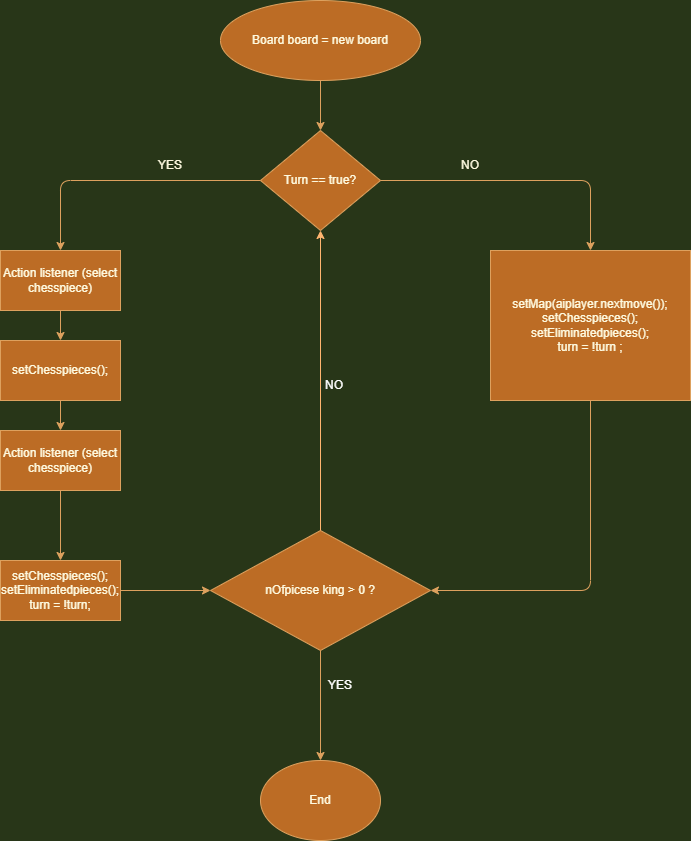

The diagram above was exported from draw.io. Its source (the exported page's mxGraphModel, read from the mxfile embedded in the PNG):
<mxGraphModel dx="868" dy="450" grid="1" gridSize="10" guides="1" tooltips="1" connect="1" arrows="1" fold="1" page="1" pageScale="1" pageWidth="827" pageHeight="1169" background="#283618" math="0" shadow="0">
  <root>
    <mxCell id="0" />
    <mxCell id="1" parent="0" />
    <mxCell id="bZAIEJwuQ49ETqycd3qA-3" value="Board board = new board" style="ellipse;whiteSpace=wrap;html=1;rounded=0;sketch=0;fontColor=#FEFAE0;strokeColor=#DDA15E;fillColor=#BC6C25;" parent="1" vertex="1">
      <mxGeometry x="300" y="10" width="200" height="80" as="geometry" />
    </mxCell>
    <mxCell id="bZAIEJwuQ49ETqycd3qA-4" value="Turn == true?" style="rhombus;whiteSpace=wrap;html=1;rounded=0;sketch=0;fontColor=#FEFAE0;strokeColor=#DDA15E;fillColor=#BC6C25;" parent="1" vertex="1">
      <mxGeometry x="340" y="140" width="120" height="100" as="geometry" />
    </mxCell>
    <mxCell id="bZAIEJwuQ49ETqycd3qA-5" value="setMap(aiplayer.nextmove());&lt;br&gt;setChesspieces();&lt;br&gt;setEliminatedpieces();&lt;br&gt;turn = !turn ;" style="rounded=0;whiteSpace=wrap;html=1;sketch=0;fontColor=#FEFAE0;strokeColor=#DDA15E;fillColor=#BC6C25;" parent="1" vertex="1">
      <mxGeometry x="570" y="260" width="200" height="150" as="geometry" />
    </mxCell>
    <mxCell id="bZAIEJwuQ49ETqycd3qA-6" value="Action listener (select chesspiece)" style="rounded=0;whiteSpace=wrap;html=1;sketch=0;fontColor=#FEFAE0;strokeColor=#DDA15E;fillColor=#BC6C25;" parent="1" vertex="1">
      <mxGeometry x="80" y="260" width="120" height="60" as="geometry" />
    </mxCell>
    <mxCell id="bZAIEJwuQ49ETqycd3qA-7" value="setChesspieces();" style="rounded=0;whiteSpace=wrap;html=1;sketch=0;fontColor=#FEFAE0;strokeColor=#DDA15E;fillColor=#BC6C25;" parent="1" vertex="1">
      <mxGeometry x="80" y="350" width="120" height="60" as="geometry" />
    </mxCell>
    <mxCell id="bZAIEJwuQ49ETqycd3qA-8" value="" style="endArrow=classic;html=1;rounded=1;sketch=0;fontColor=#FEFAE0;strokeColor=#DDA15E;fillColor=#BC6C25;curved=0;exitX=0.5;exitY=1;exitDx=0;exitDy=0;entryX=0.5;entryY=0;entryDx=0;entryDy=0;" parent="1" source="bZAIEJwuQ49ETqycd3qA-3" target="bZAIEJwuQ49ETqycd3qA-4" edge="1">
      <mxGeometry width="50" height="50" relative="1" as="geometry">
        <mxPoint x="390" y="200" as="sourcePoint" />
        <mxPoint x="440" y="150" as="targetPoint" />
      </mxGeometry>
    </mxCell>
    <mxCell id="bZAIEJwuQ49ETqycd3qA-10" value="" style="endArrow=classic;html=1;rounded=1;sketch=0;fontColor=#FEFAE0;strokeColor=#DDA15E;fillColor=#BC6C25;curved=0;exitX=1;exitY=0.5;exitDx=0;exitDy=0;entryX=0.5;entryY=0;entryDx=0;entryDy=0;" parent="1" source="bZAIEJwuQ49ETqycd3qA-4" target="bZAIEJwuQ49ETqycd3qA-5" edge="1">
      <mxGeometry width="50" height="50" relative="1" as="geometry">
        <mxPoint x="390" y="200" as="sourcePoint" />
        <mxPoint x="440" y="150" as="targetPoint" />
        <Array as="points">
          <mxPoint x="670" y="190" />
        </Array>
      </mxGeometry>
    </mxCell>
    <mxCell id="bZAIEJwuQ49ETqycd3qA-11" value="" style="endArrow=classic;html=1;rounded=1;sketch=0;fontColor=#FEFAE0;strokeColor=#DDA15E;fillColor=#BC6C25;curved=0;exitX=0;exitY=0.5;exitDx=0;exitDy=0;entryX=0.5;entryY=0;entryDx=0;entryDy=0;" parent="1" source="bZAIEJwuQ49ETqycd3qA-4" target="bZAIEJwuQ49ETqycd3qA-6" edge="1">
      <mxGeometry width="50" height="50" relative="1" as="geometry">
        <mxPoint x="390" y="200" as="sourcePoint" />
        <mxPoint x="130" y="190" as="targetPoint" />
        <Array as="points">
          <mxPoint x="140" y="190" />
        </Array>
      </mxGeometry>
    </mxCell>
    <mxCell id="bZAIEJwuQ49ETqycd3qA-12" value="" style="endArrow=classic;html=1;rounded=1;sketch=0;fontColor=#FEFAE0;strokeColor=#DDA15E;fillColor=#BC6C25;curved=0;exitX=0.5;exitY=1;exitDx=0;exitDy=0;entryX=0.5;entryY=0;entryDx=0;entryDy=0;" parent="1" source="bZAIEJwuQ49ETqycd3qA-6" target="bZAIEJwuQ49ETqycd3qA-7" edge="1">
      <mxGeometry width="50" height="50" relative="1" as="geometry">
        <mxPoint x="390" y="400" as="sourcePoint" />
        <mxPoint x="440" y="350" as="targetPoint" />
      </mxGeometry>
    </mxCell>
    <mxCell id="bZAIEJwuQ49ETqycd3qA-14" value="nOfpicese king &amp;gt; 0 ?" style="rhombus;whiteSpace=wrap;html=1;rounded=0;sketch=0;fontColor=#FEFAE0;strokeColor=#DDA15E;fillColor=#BC6C25;" parent="1" vertex="1">
      <mxGeometry x="290" y="540" width="220" height="120" as="geometry" />
    </mxCell>
    <mxCell id="bZAIEJwuQ49ETqycd3qA-16" value="End" style="ellipse;whiteSpace=wrap;html=1;rounded=0;sketch=0;fontColor=#FEFAE0;strokeColor=#DDA15E;fillColor=#BC6C25;" parent="1" vertex="1">
      <mxGeometry x="340" y="770" width="120" height="80" as="geometry" />
    </mxCell>
    <mxCell id="bZAIEJwuQ49ETqycd3qA-17" value="Action listener (select chesspiece)" style="rounded=0;whiteSpace=wrap;html=1;sketch=0;fontColor=#FEFAE0;strokeColor=#DDA15E;fillColor=#BC6C25;" parent="1" vertex="1">
      <mxGeometry x="80" y="440" width="120" height="60" as="geometry" />
    </mxCell>
    <mxCell id="bZAIEJwuQ49ETqycd3qA-18" value="setChesspieces();&lt;br&gt;setEliminatedpieces();&lt;br&gt;turn = !turn;" style="rounded=0;whiteSpace=wrap;html=1;sketch=0;fontColor=#FEFAE0;strokeColor=#DDA15E;fillColor=#BC6C25;" parent="1" vertex="1">
      <mxGeometry x="80" y="570" width="120" height="60" as="geometry" />
    </mxCell>
    <mxCell id="bZAIEJwuQ49ETqycd3qA-19" value="" style="endArrow=classic;html=1;rounded=1;sketch=0;fontColor=#FEFAE0;strokeColor=#DDA15E;fillColor=#BC6C25;curved=0;exitX=0.5;exitY=1;exitDx=0;exitDy=0;entryX=0.5;entryY=0;entryDx=0;entryDy=0;" parent="1" source="bZAIEJwuQ49ETqycd3qA-7" target="bZAIEJwuQ49ETqycd3qA-17" edge="1">
      <mxGeometry width="50" height="50" relative="1" as="geometry">
        <mxPoint x="390" y="500" as="sourcePoint" />
        <mxPoint x="440" y="450" as="targetPoint" />
      </mxGeometry>
    </mxCell>
    <mxCell id="bZAIEJwuQ49ETqycd3qA-20" value="" style="endArrow=classic;html=1;rounded=1;sketch=0;fontColor=#FEFAE0;strokeColor=#DDA15E;fillColor=#BC6C25;curved=0;exitX=0.5;exitY=1;exitDx=0;exitDy=0;entryX=0.5;entryY=0;entryDx=0;entryDy=0;" parent="1" source="bZAIEJwuQ49ETqycd3qA-17" target="bZAIEJwuQ49ETqycd3qA-18" edge="1">
      <mxGeometry width="50" height="50" relative="1" as="geometry">
        <mxPoint x="390" y="500" as="sourcePoint" />
        <mxPoint x="440" y="450" as="targetPoint" />
      </mxGeometry>
    </mxCell>
    <mxCell id="bZAIEJwuQ49ETqycd3qA-21" value="" style="endArrow=classic;html=1;rounded=1;sketch=0;fontColor=#FEFAE0;strokeColor=#DDA15E;fillColor=#BC6C25;curved=0;exitX=1;exitY=0.5;exitDx=0;exitDy=0;entryX=0;entryY=0.5;entryDx=0;entryDy=0;" parent="1" source="bZAIEJwuQ49ETqycd3qA-18" target="bZAIEJwuQ49ETqycd3qA-14" edge="1">
      <mxGeometry width="50" height="50" relative="1" as="geometry">
        <mxPoint x="390" y="500" as="sourcePoint" />
        <mxPoint x="440" y="450" as="targetPoint" />
      </mxGeometry>
    </mxCell>
    <mxCell id="bZAIEJwuQ49ETqycd3qA-22" value="" style="endArrow=classic;html=1;rounded=1;sketch=0;fontColor=#FEFAE0;strokeColor=#DDA15E;fillColor=#BC6C25;curved=0;exitX=0.5;exitY=1;exitDx=0;exitDy=0;entryX=0.5;entryY=0;entryDx=0;entryDy=0;" parent="1" source="bZAIEJwuQ49ETqycd3qA-14" target="bZAIEJwuQ49ETqycd3qA-16" edge="1">
      <mxGeometry width="50" height="50" relative="1" as="geometry">
        <mxPoint x="390" y="700" as="sourcePoint" />
        <mxPoint x="440" y="650" as="targetPoint" />
      </mxGeometry>
    </mxCell>
    <mxCell id="bZAIEJwuQ49ETqycd3qA-23" value="" style="endArrow=classic;html=1;rounded=1;sketch=0;fontColor=#FEFAE0;strokeColor=#DDA15E;fillColor=#BC6C25;curved=0;exitX=0.5;exitY=1;exitDx=0;exitDy=0;entryX=1;entryY=0.5;entryDx=0;entryDy=0;" parent="1" source="bZAIEJwuQ49ETqycd3qA-5" target="bZAIEJwuQ49ETqycd3qA-14" edge="1">
      <mxGeometry width="50" height="50" relative="1" as="geometry">
        <mxPoint x="390" y="490" as="sourcePoint" />
        <mxPoint x="440" y="440" as="targetPoint" />
        <Array as="points">
          <mxPoint x="670" y="600" />
        </Array>
      </mxGeometry>
    </mxCell>
    <mxCell id="bZAIEJwuQ49ETqycd3qA-24" value="YES" style="text;html=1;strokeColor=none;fillColor=none;align=center;verticalAlign=middle;whiteSpace=wrap;rounded=0;sketch=0;fontColor=#FEFAE0;" parent="1" vertex="1">
      <mxGeometry x="220" y="160" width="60" height="30" as="geometry" />
    </mxCell>
    <mxCell id="bZAIEJwuQ49ETqycd3qA-27" value="NO" style="text;html=1;strokeColor=none;fillColor=none;align=center;verticalAlign=middle;whiteSpace=wrap;rounded=0;sketch=0;fontColor=#FEFAE0;" parent="1" vertex="1">
      <mxGeometry x="520" y="160" width="60" height="30" as="geometry" />
    </mxCell>
    <mxCell id="-ueuOpsnBmA8j8ixf2JA-1" value="" style="endArrow=classic;html=1;rounded=0;exitX=0.5;exitY=0;exitDx=0;exitDy=0;entryX=0.5;entryY=1;entryDx=0;entryDy=0;strokeColor=#FFB570;" edge="1" parent="1" source="bZAIEJwuQ49ETqycd3qA-14" target="bZAIEJwuQ49ETqycd3qA-4">
      <mxGeometry width="50" height="50" relative="1" as="geometry">
        <mxPoint x="390" y="460" as="sourcePoint" />
        <mxPoint x="440" y="410" as="targetPoint" />
      </mxGeometry>
    </mxCell>
    <mxCell id="-ueuOpsnBmA8j8ixf2JA-2" value="&lt;font color=&quot;#ffffff&quot;&gt;NO&lt;/font&gt;" style="text;html=1;strokeColor=none;fillColor=none;align=center;verticalAlign=middle;whiteSpace=wrap;rounded=0;" vertex="1" parent="1">
      <mxGeometry x="384" y="380" width="60" height="30" as="geometry" />
    </mxCell>
    <mxCell id="-ueuOpsnBmA8j8ixf2JA-3" value="&lt;font color=&quot;#ffffff&quot;&gt;YES&lt;/font&gt;" style="text;html=1;strokeColor=none;fillColor=none;align=center;verticalAlign=middle;whiteSpace=wrap;rounded=0;" vertex="1" parent="1">
      <mxGeometry x="390" y="680" width="60" height="30" as="geometry" />
    </mxCell>
  </root>
</mxGraphModel>